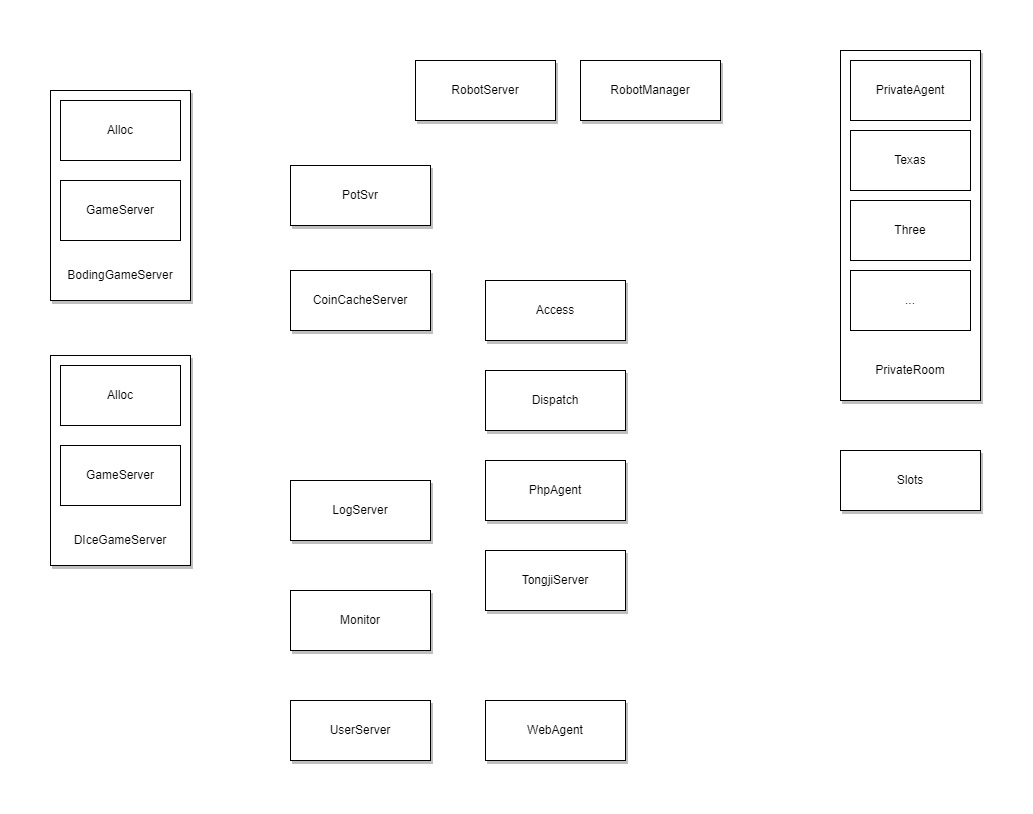

The diagram above was exported from draw.io. Its source (the exported page's mxGraphModel, read from the mxfile embedded in the PNG):
<mxGraphModel dx="1403" dy="662" grid="1" gridSize="10" guides="1" tooltips="1" connect="1" arrows="1" fold="1" page="1" pageScale="1" pageWidth="1169" pageHeight="827" math="0" shadow="0">
  <root>
    <mxCell id="0" />
    <mxCell id="1" parent="0" />
    <mxCell id="fkprWATBR68_Bz1YEc-L-1" value="Access" style="rounded=0;whiteSpace=wrap;html=1;shadow=1;" vertex="1" parent="1">
      <mxGeometry x="515" y="270" width="140" height="60" as="geometry" />
    </mxCell>
    <mxCell id="fkprWATBR68_Bz1YEc-L-9" value="" style="group" vertex="1" connectable="0" parent="1">
      <mxGeometry x="80" y="80" width="140" height="210" as="geometry" />
    </mxCell>
    <mxCell id="fkprWATBR68_Bz1YEc-L-4" value="" style="rounded=0;whiteSpace=wrap;html=1;shadow=1;" vertex="1" parent="fkprWATBR68_Bz1YEc-L-9">
      <mxGeometry width="140" height="210" as="geometry" />
    </mxCell>
    <mxCell id="fkprWATBR68_Bz1YEc-L-6" value="Alloc" style="rounded=0;whiteSpace=wrap;html=1;shadow=0;" vertex="1" parent="fkprWATBR68_Bz1YEc-L-9">
      <mxGeometry x="10" y="10" width="120" height="60" as="geometry" />
    </mxCell>
    <mxCell id="fkprWATBR68_Bz1YEc-L-7" value="GameServer" style="rounded=0;whiteSpace=wrap;html=1;shadow=0;" vertex="1" parent="fkprWATBR68_Bz1YEc-L-9">
      <mxGeometry x="10" y="90" width="120" height="60" as="geometry" />
    </mxCell>
    <mxCell id="fkprWATBR68_Bz1YEc-L-8" value="BodingGameServer" style="text;html=1;strokeColor=none;fillColor=none;align=center;verticalAlign=middle;whiteSpace=wrap;rounded=0;shadow=1;" vertex="1" parent="fkprWATBR68_Bz1YEc-L-9">
      <mxGeometry x="10" y="170" width="120" height="30" as="geometry" />
    </mxCell>
    <mxCell id="fkprWATBR68_Bz1YEc-L-10" value="CoinCacheServer" style="rounded=0;whiteSpace=wrap;html=1;shadow=1;" vertex="1" parent="1">
      <mxGeometry x="320" y="260" width="140" height="60" as="geometry" />
    </mxCell>
    <mxCell id="fkprWATBR68_Bz1YEc-L-11" value="" style="group" vertex="1" connectable="0" parent="1">
      <mxGeometry x="80" y="345" width="140" height="210" as="geometry" />
    </mxCell>
    <mxCell id="fkprWATBR68_Bz1YEc-L-12" value="" style="rounded=0;whiteSpace=wrap;html=1;shadow=1;" vertex="1" parent="fkprWATBR68_Bz1YEc-L-11">
      <mxGeometry width="140" height="210" as="geometry" />
    </mxCell>
    <mxCell id="fkprWATBR68_Bz1YEc-L-13" value="Alloc" style="rounded=0;whiteSpace=wrap;html=1;shadow=0;" vertex="1" parent="fkprWATBR68_Bz1YEc-L-11">
      <mxGeometry x="10" y="10" width="120" height="60" as="geometry" />
    </mxCell>
    <mxCell id="fkprWATBR68_Bz1YEc-L-14" value="GameServer" style="rounded=0;whiteSpace=wrap;html=1;shadow=0;" vertex="1" parent="fkprWATBR68_Bz1YEc-L-11">
      <mxGeometry x="10" y="90" width="120" height="60" as="geometry" />
    </mxCell>
    <mxCell id="fkprWATBR68_Bz1YEc-L-15" value="DIceGameServer" style="text;html=1;strokeColor=none;fillColor=none;align=center;verticalAlign=middle;whiteSpace=wrap;rounded=0;shadow=1;" vertex="1" parent="fkprWATBR68_Bz1YEc-L-11">
      <mxGeometry x="10" y="170" width="120" height="30" as="geometry" />
    </mxCell>
    <mxCell id="fkprWATBR68_Bz1YEc-L-16" value="Dispatch" style="rounded=0;whiteSpace=wrap;html=1;shadow=1;" vertex="1" parent="1">
      <mxGeometry x="515" y="360" width="140" height="60" as="geometry" />
    </mxCell>
    <mxCell id="fkprWATBR68_Bz1YEc-L-17" value="LogServer" style="rounded=0;whiteSpace=wrap;html=1;shadow=1;" vertex="1" parent="1">
      <mxGeometry x="320" y="470" width="140" height="60" as="geometry" />
    </mxCell>
    <mxCell id="fkprWATBR68_Bz1YEc-L-18" value="Monitor" style="rounded=0;whiteSpace=wrap;html=1;shadow=1;" vertex="1" parent="1">
      <mxGeometry x="320" y="580" width="140" height="60" as="geometry" />
    </mxCell>
    <mxCell id="fkprWATBR68_Bz1YEc-L-19" value="PhpAgent" style="rounded=0;whiteSpace=wrap;html=1;shadow=1;" vertex="1" parent="1">
      <mxGeometry x="515" y="450" width="140" height="60" as="geometry" />
    </mxCell>
    <mxCell id="fkprWATBR68_Bz1YEc-L-20" value="PotSvr" style="rounded=0;whiteSpace=wrap;html=1;shadow=1;" vertex="1" parent="1">
      <mxGeometry x="320" y="155" width="140" height="60" as="geometry" />
    </mxCell>
    <mxCell id="fkprWATBR68_Bz1YEc-L-27" value="" style="group" vertex="1" connectable="0" parent="1">
      <mxGeometry x="870" y="40" width="140" height="350" as="geometry" />
    </mxCell>
    <mxCell id="fkprWATBR68_Bz1YEc-L-28" value="" style="rounded=0;whiteSpace=wrap;html=1;shadow=1;" vertex="1" parent="fkprWATBR68_Bz1YEc-L-27">
      <mxGeometry width="140" height="350" as="geometry" />
    </mxCell>
    <mxCell id="fkprWATBR68_Bz1YEc-L-29" value="PrivateAgent" style="rounded=0;whiteSpace=wrap;html=1;shadow=0;" vertex="1" parent="fkprWATBR68_Bz1YEc-L-27">
      <mxGeometry x="10" y="10" width="120" height="60" as="geometry" />
    </mxCell>
    <mxCell id="fkprWATBR68_Bz1YEc-L-30" value="Texas" style="rounded=0;whiteSpace=wrap;html=1;shadow=0;" vertex="1" parent="fkprWATBR68_Bz1YEc-L-27">
      <mxGeometry x="10" y="80" width="120" height="60" as="geometry" />
    </mxCell>
    <mxCell id="fkprWATBR68_Bz1YEc-L-31" value="PrivateRoom" style="text;html=1;strokeColor=none;fillColor=none;align=center;verticalAlign=middle;whiteSpace=wrap;rounded=0;shadow=1;" vertex="1" parent="fkprWATBR68_Bz1YEc-L-27">
      <mxGeometry x="10" y="310" width="120" height="20" as="geometry" />
    </mxCell>
    <mxCell id="fkprWATBR68_Bz1YEc-L-37" value="Three" style="rounded=0;whiteSpace=wrap;html=1;shadow=0;" vertex="1" parent="fkprWATBR68_Bz1YEc-L-27">
      <mxGeometry x="10" y="150" width="120" height="60" as="geometry" />
    </mxCell>
    <mxCell id="fkprWATBR68_Bz1YEc-L-38" value="..." style="rounded=0;whiteSpace=wrap;html=1;shadow=0;" vertex="1" parent="fkprWATBR68_Bz1YEc-L-27">
      <mxGeometry x="10" y="220" width="120" height="60" as="geometry" />
    </mxCell>
    <mxCell id="fkprWATBR68_Bz1YEc-L-39" value="RobotManager" style="rounded=0;whiteSpace=wrap;html=1;shadow=1;" vertex="1" parent="1">
      <mxGeometry x="610" y="50" width="140" height="60" as="geometry" />
    </mxCell>
    <mxCell id="fkprWATBR68_Bz1YEc-L-40" value="RobotServer" style="rounded=0;whiteSpace=wrap;html=1;shadow=1;" vertex="1" parent="1">
      <mxGeometry x="445" y="50" width="140" height="60" as="geometry" />
    </mxCell>
    <mxCell id="fkprWATBR68_Bz1YEc-L-42" value="Slots" style="rounded=0;whiteSpace=wrap;html=1;shadow=1;" vertex="1" parent="1">
      <mxGeometry x="870" y="440" width="140" height="60" as="geometry" />
    </mxCell>
    <mxCell id="fkprWATBR68_Bz1YEc-L-43" value="TongjiServer" style="rounded=0;whiteSpace=wrap;html=1;shadow=1;" vertex="1" parent="1">
      <mxGeometry x="515" y="540" width="140" height="60" as="geometry" />
    </mxCell>
    <mxCell id="fkprWATBR68_Bz1YEc-L-44" value="UserServer" style="rounded=0;whiteSpace=wrap;html=1;shadow=1;" vertex="1" parent="1">
      <mxGeometry x="320" y="690" width="140" height="60" as="geometry" />
    </mxCell>
    <mxCell id="fkprWATBR68_Bz1YEc-L-45" value="WebAgent" style="rounded=0;whiteSpace=wrap;html=1;shadow=1;" vertex="1" parent="1">
      <mxGeometry x="515" y="690" width="140" height="60" as="geometry" />
    </mxCell>
  </root>
</mxGraphModel>